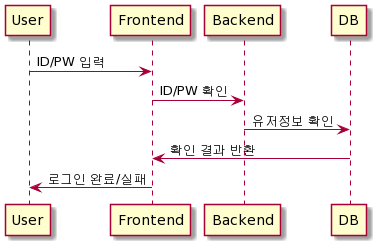

The diagram above was rendered by PlantUML. Its source (embedded in the PNG):
@startuml
User -> Frontend : ID/PW 입력
Frontend -> Backend : ID/PW 확인
Backend -> DB : 유저정보 확인
DB -> Frontend : 확인 결과 반환
Frontend -> User : 로그인 완료/실패
@enduml